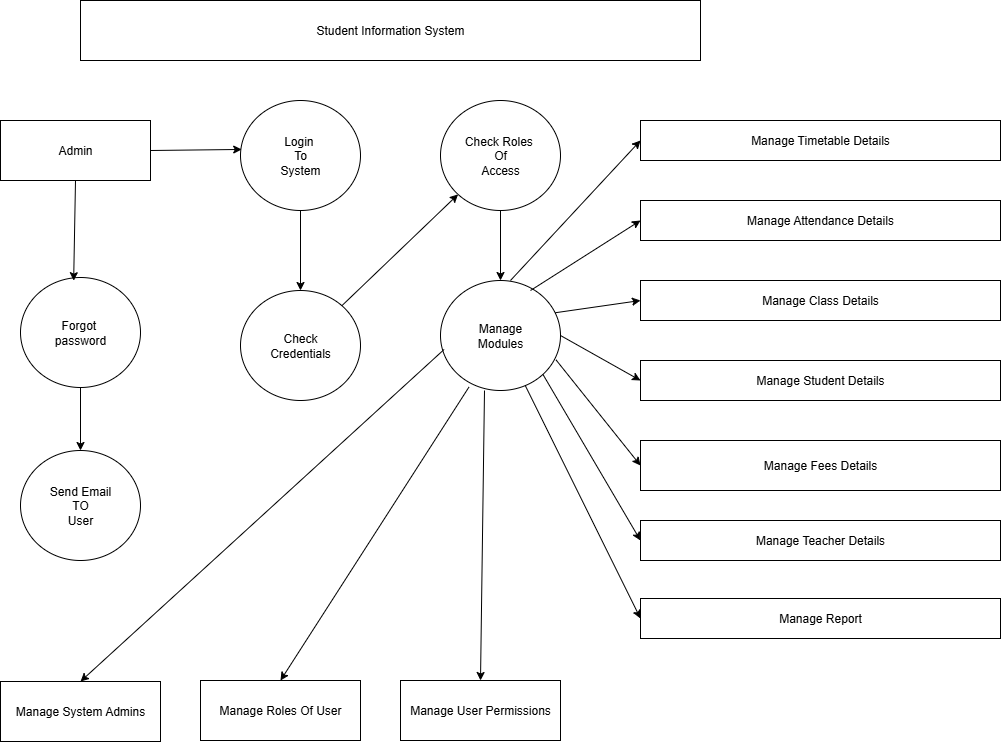

The diagram above was exported from draw.io. Its source (the exported page's mxGraphModel, read from the mxfile embedded in the PNG):
<mxGraphModel dx="1042" dy="562" grid="1" gridSize="10" guides="1" tooltips="1" connect="1" arrows="1" fold="1" page="1" pageScale="1" pageWidth="827" pageHeight="1169" math="0" shadow="0">
  <root>
    <mxCell id="0" />
    <mxCell id="1" parent="0" />
    <mxCell id="w3huTSsoDeR2imeHKUyj-1" value="Student Information System" style="rounded=0;whiteSpace=wrap;html=1;fillColor=light-dark(#FFFFFF,#67AB9F);" vertex="1" parent="1">
      <mxGeometry x="120" y="81" width="620" height="60" as="geometry" />
    </mxCell>
    <mxCell id="w3huTSsoDeR2imeHKUyj-2" value="Admin" style="rounded=0;whiteSpace=wrap;html=1;fillColor=light-dark(#FFFFFF,#67AB9F);" vertex="1" parent="1">
      <mxGeometry x="40" y="201" width="150" height="60" as="geometry" />
    </mxCell>
    <mxCell id="w3huTSsoDeR2imeHKUyj-3" value="Login&amp;nbsp;&lt;div&gt;To&lt;/div&gt;&lt;div&gt;System&lt;/div&gt;" style="ellipse;whiteSpace=wrap;html=1;fillColor=light-dark(#FFFFFF,#67AB9F);" vertex="1" parent="1">
      <mxGeometry x="280" y="181" width="120" height="110" as="geometry" />
    </mxCell>
    <mxCell id="w3huTSsoDeR2imeHKUyj-4" value="Forgot&amp;nbsp;&lt;div&gt;password&lt;/div&gt;" style="ellipse;whiteSpace=wrap;html=1;fillColor=light-dark(#FFFFFF,#67AB9F);" vertex="1" parent="1">
      <mxGeometry x="60" y="358" width="120" height="110" as="geometry" />
    </mxCell>
    <mxCell id="w3huTSsoDeR2imeHKUyj-5" value="" style="endArrow=classic;html=1;rounded=0;exitX=1;exitY=0.5;exitDx=0;exitDy=0;entryX=0.01;entryY=0.445;entryDx=0;entryDy=0;entryPerimeter=0;" edge="1" parent="1" source="w3huTSsoDeR2imeHKUyj-2" target="w3huTSsoDeR2imeHKUyj-3">
      <mxGeometry width="50" height="50" relative="1" as="geometry">
        <mxPoint x="460" y="241" as="sourcePoint" />
        <mxPoint x="510" y="191" as="targetPoint" />
      </mxGeometry>
    </mxCell>
    <mxCell id="w3huTSsoDeR2imeHKUyj-6" value="" style="endArrow=classic;html=1;rounded=0;entryX=0.443;entryY=0.029;entryDx=0;entryDy=0;exitX=0.5;exitY=1;exitDx=0;exitDy=0;entryPerimeter=0;" edge="1" parent="1" source="w3huTSsoDeR2imeHKUyj-2" target="w3huTSsoDeR2imeHKUyj-4">
      <mxGeometry width="50" height="50" relative="1" as="geometry">
        <mxPoint x="460" y="241" as="sourcePoint" />
        <mxPoint x="510" y="191" as="targetPoint" />
      </mxGeometry>
    </mxCell>
    <mxCell id="w3huTSsoDeR2imeHKUyj-7" value="Send Email&lt;div&gt;TO&lt;/div&gt;&lt;div&gt;User&lt;/div&gt;" style="ellipse;whiteSpace=wrap;html=1;fillColor=light-dark(#FFFFFF,#67AB9F);" vertex="1" parent="1">
      <mxGeometry x="60" y="531" width="120" height="110" as="geometry" />
    </mxCell>
    <mxCell id="w3huTSsoDeR2imeHKUyj-8" value="Check Roles&amp;nbsp;&lt;div&gt;Of&lt;/div&gt;&lt;div&gt;Access&lt;/div&gt;" style="ellipse;whiteSpace=wrap;html=1;fillColor=light-dark(#FFFFFF,#67AB9F);" vertex="1" parent="1">
      <mxGeometry x="480" y="181" width="120" height="110" as="geometry" />
    </mxCell>
    <mxCell id="w3huTSsoDeR2imeHKUyj-9" value="Check&lt;div&gt;Credentials&lt;/div&gt;" style="ellipse;whiteSpace=wrap;html=1;fillColor=light-dark(#FFFFFF,#67AB9F);" vertex="1" parent="1">
      <mxGeometry x="280" y="371" width="120" height="110" as="geometry" />
    </mxCell>
    <mxCell id="w3huTSsoDeR2imeHKUyj-10" value="Manage&lt;div&gt;Modules&lt;/div&gt;" style="ellipse;whiteSpace=wrap;html=1;fillColor=light-dark(#FFFFFF,#67AB9F);" vertex="1" parent="1">
      <mxGeometry x="480" y="361" width="120" height="110" as="geometry" />
    </mxCell>
    <mxCell id="w3huTSsoDeR2imeHKUyj-11" value="" style="endArrow=classic;html=1;rounded=0;entryX=0;entryY=1;entryDx=0;entryDy=0;" edge="1" parent="1" source="w3huTSsoDeR2imeHKUyj-9" target="w3huTSsoDeR2imeHKUyj-8">
      <mxGeometry width="50" height="50" relative="1" as="geometry">
        <mxPoint x="460" y="391" as="sourcePoint" />
        <mxPoint x="510" y="341" as="targetPoint" />
      </mxGeometry>
    </mxCell>
    <mxCell id="w3huTSsoDeR2imeHKUyj-12" value="" style="endArrow=classic;html=1;rounded=0;entryX=0.5;entryY=0;entryDx=0;entryDy=0;exitX=0.5;exitY=1;exitDx=0;exitDy=0;" edge="1" parent="1" source="w3huTSsoDeR2imeHKUyj-8" target="w3huTSsoDeR2imeHKUyj-10">
      <mxGeometry width="50" height="50" relative="1" as="geometry">
        <mxPoint x="460" y="391" as="sourcePoint" />
        <mxPoint x="510" y="341" as="targetPoint" />
      </mxGeometry>
    </mxCell>
    <mxCell id="w3huTSsoDeR2imeHKUyj-13" value="" style="endArrow=classic;html=1;rounded=0;entryX=0.5;entryY=0;entryDx=0;entryDy=0;exitX=0.5;exitY=1;exitDx=0;exitDy=0;" edge="1" parent="1" source="w3huTSsoDeR2imeHKUyj-3" target="w3huTSsoDeR2imeHKUyj-9">
      <mxGeometry width="50" height="50" relative="1" as="geometry">
        <mxPoint x="210" y="391" as="sourcePoint" />
        <mxPoint x="260" y="341" as="targetPoint" />
      </mxGeometry>
    </mxCell>
    <mxCell id="w3huTSsoDeR2imeHKUyj-14" value="" style="endArrow=classic;html=1;rounded=0;entryX=0.5;entryY=0;entryDx=0;entryDy=0;exitX=0.5;exitY=1;exitDx=0;exitDy=0;" edge="1" parent="1" source="w3huTSsoDeR2imeHKUyj-4" target="w3huTSsoDeR2imeHKUyj-7">
      <mxGeometry width="50" height="50" relative="1" as="geometry">
        <mxPoint x="460" y="391" as="sourcePoint" />
        <mxPoint x="510" y="341" as="targetPoint" />
      </mxGeometry>
    </mxCell>
    <mxCell id="w3huTSsoDeR2imeHKUyj-15" value="Manage Timetable Details" style="rounded=0;whiteSpace=wrap;html=1;fillColor=light-dark(#FFFFFF,#67AB9F);" vertex="1" parent="1">
      <mxGeometry x="680" y="201" width="360" height="40" as="geometry" />
    </mxCell>
    <mxCell id="w3huTSsoDeR2imeHKUyj-16" value="Manage Attendance Details" style="rounded=0;whiteSpace=wrap;html=1;fillColor=light-dark(#FFFFFF,#67AB9F);" vertex="1" parent="1">
      <mxGeometry x="680" y="281" width="360" height="40" as="geometry" />
    </mxCell>
    <mxCell id="w3huTSsoDeR2imeHKUyj-17" value="Manage Class Details" style="rounded=0;whiteSpace=wrap;html=1;fillColor=light-dark(#FFFFFF,#67AB9F);" vertex="1" parent="1">
      <mxGeometry x="680" y="361" width="360" height="40" as="geometry" />
    </mxCell>
    <mxCell id="w3huTSsoDeR2imeHKUyj-18" value="Manage Student Details" style="rounded=0;whiteSpace=wrap;html=1;fillColor=light-dark(#FFFFFF,#67AB9F);" vertex="1" parent="1">
      <mxGeometry x="680" y="441" width="360" height="40" as="geometry" />
    </mxCell>
    <mxCell id="w3huTSsoDeR2imeHKUyj-19" value="Manage Fees Details" style="rounded=0;whiteSpace=wrap;html=1;fillColor=light-dark(#FFFFFF,#67AB9F);" vertex="1" parent="1">
      <mxGeometry x="680" y="521" width="360" height="50" as="geometry" />
    </mxCell>
    <mxCell id="w3huTSsoDeR2imeHKUyj-20" value="Manage Teacher Details" style="rounded=0;whiteSpace=wrap;html=1;fillColor=light-dark(#FFFFFF,#67AB9F);" vertex="1" parent="1">
      <mxGeometry x="680" y="601" width="360" height="40" as="geometry" />
    </mxCell>
    <mxCell id="w3huTSsoDeR2imeHKUyj-21" value="Manage Report" style="rounded=0;whiteSpace=wrap;html=1;fillColor=light-dark(#FFFFFF,#67AB9F);" vertex="1" parent="1">
      <mxGeometry x="680" y="679" width="360" height="40" as="geometry" />
    </mxCell>
    <mxCell id="w3huTSsoDeR2imeHKUyj-22" value="Manage System Admins" style="rounded=0;whiteSpace=wrap;html=1;fillColor=light-dark(#FFFFFF,#67AB9F);" vertex="1" parent="1">
      <mxGeometry x="40" y="762" width="160" height="60" as="geometry" />
    </mxCell>
    <mxCell id="w3huTSsoDeR2imeHKUyj-23" value="Manage Roles Of User" style="rounded=0;whiteSpace=wrap;html=1;fillColor=light-dark(#FFFFFF,#67AB9F);" vertex="1" parent="1">
      <mxGeometry x="240" y="761" width="160" height="60" as="geometry" />
    </mxCell>
    <mxCell id="w3huTSsoDeR2imeHKUyj-24" value="Manage User Permissions" style="rounded=0;whiteSpace=wrap;html=1;fillColor=light-dark(#FFFFFF,#67AB9F);" vertex="1" parent="1">
      <mxGeometry x="440" y="761" width="160" height="60" as="geometry" />
    </mxCell>
    <mxCell id="w3huTSsoDeR2imeHKUyj-25" value="" style="endArrow=classic;html=1;rounded=0;entryX=0;entryY=0.5;entryDx=0;entryDy=0;exitX=0.583;exitY=0;exitDx=0;exitDy=0;exitPerimeter=0;" edge="1" parent="1" source="w3huTSsoDeR2imeHKUyj-10" target="w3huTSsoDeR2imeHKUyj-15">
      <mxGeometry width="50" height="50" relative="1" as="geometry">
        <mxPoint x="390" y="491" as="sourcePoint" />
        <mxPoint x="440" y="441" as="targetPoint" />
      </mxGeometry>
    </mxCell>
    <mxCell id="w3huTSsoDeR2imeHKUyj-26" value="" style="endArrow=classic;html=1;rounded=0;entryX=0;entryY=0.5;entryDx=0;entryDy=0;" edge="1" parent="1" target="w3huTSsoDeR2imeHKUyj-16">
      <mxGeometry width="50" height="50" relative="1" as="geometry">
        <mxPoint x="570" y="371" as="sourcePoint" />
        <mxPoint x="440" y="441" as="targetPoint" />
      </mxGeometry>
    </mxCell>
    <mxCell id="w3huTSsoDeR2imeHKUyj-27" value="" style="endArrow=classic;html=1;rounded=0;entryX=0;entryY=0.5;entryDx=0;entryDy=0;exitX=0.957;exitY=0.293;exitDx=0;exitDy=0;exitPerimeter=0;" edge="1" parent="1" source="w3huTSsoDeR2imeHKUyj-10" target="w3huTSsoDeR2imeHKUyj-17">
      <mxGeometry width="50" height="50" relative="1" as="geometry">
        <mxPoint x="390" y="491" as="sourcePoint" />
        <mxPoint x="440" y="441" as="targetPoint" />
      </mxGeometry>
    </mxCell>
    <mxCell id="w3huTSsoDeR2imeHKUyj-28" value="" style="endArrow=classic;html=1;rounded=0;entryX=0;entryY=0.5;entryDx=0;entryDy=0;exitX=1;exitY=0.5;exitDx=0;exitDy=0;" edge="1" parent="1" source="w3huTSsoDeR2imeHKUyj-10" target="w3huTSsoDeR2imeHKUyj-18">
      <mxGeometry width="50" height="50" relative="1" as="geometry">
        <mxPoint x="390" y="491" as="sourcePoint" />
        <mxPoint x="440" y="441" as="targetPoint" />
      </mxGeometry>
    </mxCell>
    <mxCell id="w3huTSsoDeR2imeHKUyj-29" value="" style="endArrow=classic;html=1;rounded=0;entryX=0;entryY=0.5;entryDx=0;entryDy=0;exitX=0.963;exitY=0.722;exitDx=0;exitDy=0;exitPerimeter=0;" edge="1" parent="1" source="w3huTSsoDeR2imeHKUyj-10" target="w3huTSsoDeR2imeHKUyj-19">
      <mxGeometry width="50" height="50" relative="1" as="geometry">
        <mxPoint x="390" y="491" as="sourcePoint" />
        <mxPoint x="440" y="441" as="targetPoint" />
      </mxGeometry>
    </mxCell>
    <mxCell id="w3huTSsoDeR2imeHKUyj-30" value="" style="endArrow=classic;html=1;rounded=0;entryX=0;entryY=0.5;entryDx=0;entryDy=0;exitX=1;exitY=1;exitDx=0;exitDy=0;" edge="1" parent="1" source="w3huTSsoDeR2imeHKUyj-10" target="w3huTSsoDeR2imeHKUyj-20">
      <mxGeometry width="50" height="50" relative="1" as="geometry">
        <mxPoint x="390" y="491" as="sourcePoint" />
        <mxPoint x="440" y="441" as="targetPoint" />
      </mxGeometry>
    </mxCell>
    <mxCell id="w3huTSsoDeR2imeHKUyj-31" value="" style="endArrow=classic;html=1;rounded=0;entryX=0;entryY=0.5;entryDx=0;entryDy=0;" edge="1" parent="1" source="w3huTSsoDeR2imeHKUyj-10" target="w3huTSsoDeR2imeHKUyj-21">
      <mxGeometry width="50" height="50" relative="1" as="geometry">
        <mxPoint x="390" y="491" as="sourcePoint" />
        <mxPoint x="440" y="441" as="targetPoint" />
      </mxGeometry>
    </mxCell>
    <mxCell id="w3huTSsoDeR2imeHKUyj-32" value="" style="endArrow=classic;html=1;rounded=0;entryX=0.5;entryY=0;entryDx=0;entryDy=0;" edge="1" parent="1" target="w3huTSsoDeR2imeHKUyj-24">
      <mxGeometry width="50" height="50" relative="1" as="geometry">
        <mxPoint x="524" y="471" as="sourcePoint" />
        <mxPoint x="440" y="651" as="targetPoint" />
      </mxGeometry>
    </mxCell>
    <mxCell id="w3huTSsoDeR2imeHKUyj-33" value="" style="endArrow=classic;html=1;rounded=0;entryX=0.5;entryY=0;entryDx=0;entryDy=0;exitX=0.237;exitY=0.969;exitDx=0;exitDy=0;exitPerimeter=0;" edge="1" parent="1" source="w3huTSsoDeR2imeHKUyj-10" target="w3huTSsoDeR2imeHKUyj-23">
      <mxGeometry width="50" height="50" relative="1" as="geometry">
        <mxPoint x="390" y="701" as="sourcePoint" />
        <mxPoint x="440" y="651" as="targetPoint" />
      </mxGeometry>
    </mxCell>
    <mxCell id="w3huTSsoDeR2imeHKUyj-34" value="" style="endArrow=classic;html=1;rounded=0;entryX=0.5;entryY=0;entryDx=0;entryDy=0;exitX=0.03;exitY=0.627;exitDx=0;exitDy=0;exitPerimeter=0;" edge="1" parent="1" source="w3huTSsoDeR2imeHKUyj-10" target="w3huTSsoDeR2imeHKUyj-22">
      <mxGeometry width="50" height="50" relative="1" as="geometry">
        <mxPoint x="390" y="701" as="sourcePoint" />
        <mxPoint x="440" y="651" as="targetPoint" />
      </mxGeometry>
    </mxCell>
  </root>
</mxGraphModel>